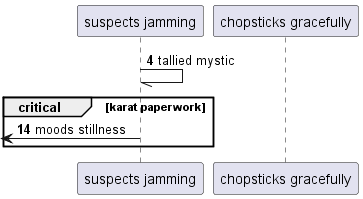

The diagram above was rendered by PlantUML. Its source (embedded in the PNG):
@startuml
participant "suspects jamming" as 0
participant "chopsticks gracefully" as 1
autonumber 4 10
0 -// 0: tallied mystic
critical karat paperwork
 [<- 0: moods stillness
end
@enduml